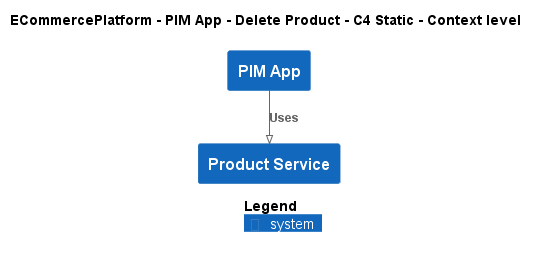

The diagram above was rendered by PlantUML. Its source (embedded in the PNG):
@startuml
!pragma layout smetana
!include ..\..\..\..\..\.c4s\C4_Context.puml

AddElementTag("c4interflow:lifecycle:new", $bgColor=green, $fontColor=#ffffff, $borderColor=green, $shadowing="False")
AddElementTag("c4interflow:lifecycle:changed", $bgColor=orange, $fontColor=#ffffff, $borderColor=orange, $shadowing="False")
AddElementTag("c4interflow:lifecycle:removed", $bgColor=red, $fontColor=#ffffff, $borderColor=red, $shadowing="False")

AddRelTag("c4interflow:lifecycle:new", $textColor=green, $lineColor=green)
AddRelTag("c4interflow:lifecycle:changed", $textColor=orange, $lineColor=orange)
AddRelTag("c4interflow:lifecycle:removed", $textColor=red, $lineColor=red)

SHOW_PERSON_PORTRAIT()
LAYOUT_TOP_DOWN()

skinparam linetype polyline

title ECommercePlatform - PIM App - Delete Product - C4 Static - Context level

System(ECommercePlatform.SoftwareSystems.PIMApp, "PIM App", "")
System(ECommercePlatform.SoftwareSystems.ProductService, "Product Service", "")

Rel(ECommercePlatform.SoftwareSystems.PIMApp, ECommercePlatform.SoftwareSystems.ProductService, "Uses")


SHOW_LEGEND()
@enduml